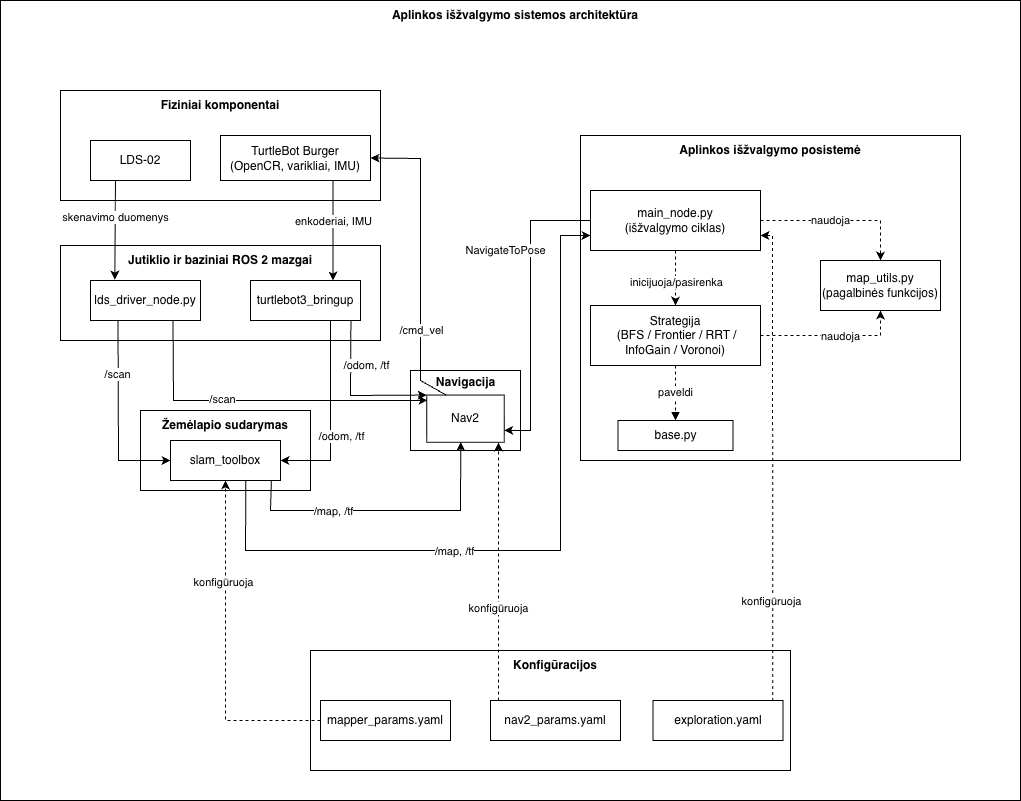

The diagram above was exported from draw.io. Its source (the exported page's mxGraphModel, read from the mxfile embedded in the PNG):
<mxGraphModel dx="2142" dy="1863" grid="1" gridSize="10" guides="1" tooltips="1" connect="1" arrows="1" fold="1" page="1" pageScale="1" pageWidth="850" pageHeight="1100" math="0" shadow="0">
  <root>
    <mxCell id="0" />
    <mxCell id="1" parent="0" />
    <mxCell id="hcOdPJ8rrbLvE10KTkhw-13" parent="1" style="rounded=0;whiteSpace=wrap;html=1;" value="" vertex="1">
      <mxGeometry height="800" width="1020" x="-10" y="-10" as="geometry" />
    </mxCell>
    <mxCell id="hcOdPJ8rrbLvE10KTkhw-5" parent="1" style="rounded=0;whiteSpace=wrap;html=1;" value="" vertex="1">
      <mxGeometry height="325" width="380" x="570" y="125" as="geometry" />
    </mxCell>
    <mxCell id="hcOdPJ8rrbLvE10KTkhw-6" parent="1" style="text;html=1;whiteSpace=wrap;strokeColor=none;fillColor=none;align=center;verticalAlign=middle;rounded=0;" value="&lt;b&gt;Aplinkos išžvalgymo posistemė&lt;/b&gt;" vertex="1">
      <mxGeometry height="30" width="197.5" x="661.25" y="125" as="geometry" />
    </mxCell>
    <mxCell id="hcOdPJ8rrbLvE10KTkhw-7" parent="1" style="rounded=0;whiteSpace=wrap;html=1;" value="Strategija&lt;div&gt;&amp;nbsp;(BFS / Frontier / RRT / InfoGain / Voronoi)&lt;/div&gt;" vertex="1">
      <mxGeometry height="60" width="170" x="580" y="295" as="geometry" />
    </mxCell>
    <mxCell id="hcOdPJ8rrbLvE10KTkhw-11" connectable="0" parent="1" style="group" value="" vertex="1">
      <mxGeometry height="50" width="120" x="810" y="250" as="geometry" />
    </mxCell>
    <mxCell id="hcOdPJ8rrbLvE10KTkhw-8" parent="hcOdPJ8rrbLvE10KTkhw-11" style="rounded=0;whiteSpace=wrap;html=1;" value="" vertex="1">
      <mxGeometry height="50" width="120" as="geometry" />
    </mxCell>
    <mxCell id="hcOdPJ8rrbLvE10KTkhw-9" parent="hcOdPJ8rrbLvE10KTkhw-11" style="text;html=1;whiteSpace=wrap;strokeColor=none;fillColor=none;align=center;verticalAlign=middle;rounded=0;" value="map_utils.py&lt;div&gt;(pagalbinės funkcijos)&lt;/div&gt;" vertex="1">
      <mxGeometry height="50" width="120" as="geometry" />
    </mxCell>
    <mxCell id="hcOdPJ8rrbLvE10KTkhw-12" parent="1" style="rounded=0;whiteSpace=wrap;html=1;" value="main_node.py&lt;div&gt;(išžvalgymo ciklas)&lt;/div&gt;" vertex="1">
      <mxGeometry height="60" width="170" x="580" y="180" as="geometry" />
    </mxCell>
    <mxCell id="hcOdPJ8rrbLvE10KTkhw-14" parent="1" style="text;html=1;whiteSpace=wrap;strokeColor=none;fillColor=none;align=center;verticalAlign=middle;rounded=0;" value="&lt;b&gt;Aplinkos išžvalgymo sistemos architektūra&lt;/b&gt;" vertex="1">
      <mxGeometry height="30" width="300" x="355" y="-10" as="geometry" />
    </mxCell>
    <mxCell id="hcOdPJ8rrbLvE10KTkhw-20" connectable="0" parent="1" style="group;fontStyle=1" value="" vertex="1">
      <mxGeometry height="120" width="480" x="300" y="640" as="geometry" />
    </mxCell>
    <mxCell id="hcOdPJ8rrbLvE10KTkhw-15" parent="hcOdPJ8rrbLvE10KTkhw-20" style="rounded=0;whiteSpace=wrap;html=1;" value="" vertex="1">
      <mxGeometry height="120" width="480" as="geometry" />
    </mxCell>
    <mxCell id="hcOdPJ8rrbLvE10KTkhw-16" parent="hcOdPJ8rrbLvE10KTkhw-20" style="text;html=1;whiteSpace=wrap;strokeColor=none;fillColor=none;align=center;verticalAlign=middle;rounded=0;fontStyle=1" value="Konfigūracijos" vertex="1">
      <mxGeometry height="30" width="110" x="190" as="geometry" />
    </mxCell>
    <mxCell id="hcOdPJ8rrbLvE10KTkhw-17" parent="hcOdPJ8rrbLvE10KTkhw-20" style="rounded=0;whiteSpace=wrap;html=1;" value="mapper_params.yaml" vertex="1">
      <mxGeometry height="40" width="130" x="10" y="50" as="geometry" />
    </mxCell>
    <mxCell id="hcOdPJ8rrbLvE10KTkhw-18" parent="hcOdPJ8rrbLvE10KTkhw-20" style="rounded=0;whiteSpace=wrap;html=1;" value="nav2_params.yaml" vertex="1">
      <mxGeometry height="40" width="130" x="180" y="50" as="geometry" />
    </mxCell>
    <mxCell id="hcOdPJ8rrbLvE10KTkhw-19" parent="hcOdPJ8rrbLvE10KTkhw-20" style="rounded=0;whiteSpace=wrap;html=1;" value="exploration.yaml" vertex="1">
      <mxGeometry height="40" width="130" x="342.5" y="50" as="geometry" />
    </mxCell>
    <mxCell id="hcOdPJ8rrbLvE10KTkhw-21" connectable="0" parent="1" style="group" value="" vertex="1">
      <mxGeometry height="110" width="320" x="50" y="80" as="geometry" />
    </mxCell>
    <mxCell id="hcOdPJ8rrbLvE10KTkhw-1" parent="hcOdPJ8rrbLvE10KTkhw-21" style="rounded=0;whiteSpace=wrap;html=1;" value="" vertex="1">
      <mxGeometry height="110" width="320" as="geometry" />
    </mxCell>
    <mxCell id="hcOdPJ8rrbLvE10KTkhw-2" parent="hcOdPJ8rrbLvE10KTkhw-21" style="text;html=1;whiteSpace=wrap;strokeColor=none;fillColor=none;align=center;verticalAlign=middle;rounded=0;fontStyle=1" value="Fiziniai komponentai" vertex="1">
      <mxGeometry height="30" width="140" x="90" as="geometry" />
    </mxCell>
    <mxCell id="hcOdPJ8rrbLvE10KTkhw-3" parent="hcOdPJ8rrbLvE10KTkhw-21" style="rounded=0;whiteSpace=wrap;html=1;" value="LDS-02" vertex="1">
      <mxGeometry height="40" width="100" x="30" y="50" as="geometry" />
    </mxCell>
    <mxCell id="hcOdPJ8rrbLvE10KTkhw-4" parent="hcOdPJ8rrbLvE10KTkhw-21" style="rounded=0;whiteSpace=wrap;html=1;" value="TurtleBot Burger&lt;div&gt;(OpenCR, varikliai, IMU)&lt;/div&gt;" vertex="1">
      <mxGeometry height="45" width="150" x="160" y="45" as="geometry" />
    </mxCell>
    <mxCell id="hcOdPJ8rrbLvE10KTkhw-22" parent="1" style="rounded=0;whiteSpace=wrap;html=1;" value="base.py" vertex="1">
      <mxGeometry height="30" width="115" x="607.5" y="410" as="geometry" />
    </mxCell>
    <mxCell id="hcOdPJ8rrbLvE10KTkhw-24" edge="1" parent="1" source="hcOdPJ8rrbLvE10KTkhw-7" style="endArrow=block;html=1;rounded=0;exitX=0.5;exitY=1;exitDx=0;exitDy=0;entryX=0.5;entryY=0;entryDx=0;entryDy=0;endFill=1;dashed=1;" target="hcOdPJ8rrbLvE10KTkhw-22" value="paveldi">
      <mxGeometry height="50" relative="1" width="50" x="-0.0083" as="geometry">
        <mxPoint as="offset" />
        <mxPoint x="550" y="380" as="sourcePoint" />
        <mxPoint x="600" y="330" as="targetPoint" />
      </mxGeometry>
    </mxCell>
    <mxCell id="hcOdPJ8rrbLvE10KTkhw-25" edge="1" parent="1" style="endArrow=classic;html=1;rounded=0;exitX=1;exitY=0.5;exitDx=0;exitDy=0;entryX=0.5;entryY=0;entryDx=0;entryDy=0;dashed=1;" value="naudoja">
      <mxGeometry height="50" relative="1" width="50" x="-0.125" as="geometry">
        <mxPoint as="offset" />
        <Array as="points">
          <mxPoint x="870" y="210" />
        </Array>
        <mxPoint x="750" y="210" as="sourcePoint" />
        <mxPoint x="870" y="250" as="targetPoint" />
      </mxGeometry>
    </mxCell>
    <mxCell id="hcOdPJ8rrbLvE10KTkhw-26" edge="1" parent="1" source="hcOdPJ8rrbLvE10KTkhw-7" style="endArrow=classic;html=1;rounded=0;exitX=1;exitY=0.5;exitDx=0;exitDy=0;entryX=0.5;entryY=1;entryDx=0;entryDy=0;dashed=1;" target="hcOdPJ8rrbLvE10KTkhw-9" value="">
      <mxGeometry height="50" relative="1" width="50" as="geometry">
        <Array as="points">
          <mxPoint x="870" y="325" />
        </Array>
        <mxPoint x="560" y="420" as="sourcePoint" />
        <mxPoint x="610" y="370" as="targetPoint" />
      </mxGeometry>
    </mxCell>
    <mxCell id="hcOdPJ8rrbLvE10KTkhw-27" connectable="0" parent="hcOdPJ8rrbLvE10KTkhw-26" style="edgeLabel;html=1;align=center;verticalAlign=middle;resizable=0;points=[];" value="naudoja" vertex="1">
      <mxGeometry relative="1" x="0.0943" as="geometry">
        <mxPoint as="offset" />
      </mxGeometry>
    </mxCell>
    <mxCell id="hcOdPJ8rrbLvE10KTkhw-28" edge="1" parent="1" source="hcOdPJ8rrbLvE10KTkhw-12" style="endArrow=classic;html=1;rounded=0;exitX=0.5;exitY=1;exitDx=0;exitDy=0;entryX=0.5;entryY=0;entryDx=0;entryDy=0;dashed=1;" target="hcOdPJ8rrbLvE10KTkhw-7" value="">
      <mxGeometry height="50" relative="1" width="50" as="geometry">
        <mxPoint x="560" y="420" as="sourcePoint" />
        <mxPoint x="610" y="370" as="targetPoint" />
      </mxGeometry>
    </mxCell>
    <mxCell id="hcOdPJ8rrbLvE10KTkhw-29" connectable="0" parent="hcOdPJ8rrbLvE10KTkhw-28" style="edgeLabel;html=1;align=center;verticalAlign=middle;resizable=0;points=[];" value="inicijuoja/pasirenka" vertex="1">
      <mxGeometry relative="1" x="-0.2909" as="geometry">
        <mxPoint y="11" as="offset" />
      </mxGeometry>
    </mxCell>
    <mxCell id="hcOdPJ8rrbLvE10KTkhw-33" connectable="0" parent="1" style="group" value="" vertex="1">
      <mxGeometry height="90" width="130" x="390" y="360" as="geometry" />
    </mxCell>
    <mxCell id="hcOdPJ8rrbLvE10KTkhw-30" parent="hcOdPJ8rrbLvE10KTkhw-33" style="rounded=0;whiteSpace=wrap;html=1;" value="" vertex="1">
      <mxGeometry height="80" width="110" x="10" as="geometry" />
    </mxCell>
    <mxCell id="hcOdPJ8rrbLvE10KTkhw-31" parent="hcOdPJ8rrbLvE10KTkhw-33" style="text;html=1;whiteSpace=wrap;strokeColor=none;fillColor=none;align=center;verticalAlign=middle;rounded=0;" value="&lt;b&gt;Navigacija&lt;/b&gt;" vertex="1">
      <mxGeometry height="24.545454545454547" width="48.75" x="40.625" as="geometry" />
    </mxCell>
    <mxCell id="hcOdPJ8rrbLvE10KTkhw-32" parent="hcOdPJ8rrbLvE10KTkhw-33" style="rounded=0;whiteSpace=wrap;html=1;" value="Nav2" vertex="1">
      <mxGeometry height="47.27" width="77.5" x="26.25" y="24.549999999999997" as="geometry" />
    </mxCell>
    <mxCell id="hcOdPJ8rrbLvE10KTkhw-35" edge="1" parent="1" style="endArrow=classic;html=1;rounded=0;exitX=0.75;exitY=0;exitDx=0;exitDy=0;dashed=1;entryX=1;entryY=0.75;entryDx=0;entryDy=0;" target="hcOdPJ8rrbLvE10KTkhw-12" value="">
      <mxGeometry height="50" relative="1" width="50" as="geometry">
        <Array as="points">
          <mxPoint x="762" y="225" />
        </Array>
        <mxPoint x="762.31" y="690.42" as="sourcePoint" />
        <mxPoint x="761.999719050928" y="450" as="targetPoint" />
      </mxGeometry>
    </mxCell>
    <mxCell id="hcOdPJ8rrbLvE10KTkhw-36" connectable="0" parent="hcOdPJ8rrbLvE10KTkhw-35" style="edgeLabel;html=1;align=center;verticalAlign=middle;resizable=0;points=[];" value="konfigūruoja" vertex="1">
      <mxGeometry relative="1" x="-0.0768" y="1" as="geometry">
        <mxPoint x="-1" y="120" as="offset" />
      </mxGeometry>
    </mxCell>
    <mxCell id="hcOdPJ8rrbLvE10KTkhw-40" connectable="0" parent="1" style="group" value="" vertex="1">
      <mxGeometry height="80" width="170" x="130" y="400" as="geometry" />
    </mxCell>
    <mxCell id="hcOdPJ8rrbLvE10KTkhw-37" parent="hcOdPJ8rrbLvE10KTkhw-40" style="rounded=0;whiteSpace=wrap;html=1;" value="" vertex="1">
      <mxGeometry height="80" width="170" as="geometry" />
    </mxCell>
    <mxCell id="hcOdPJ8rrbLvE10KTkhw-38" parent="hcOdPJ8rrbLvE10KTkhw-40" style="text;html=1;whiteSpace=wrap;strokeColor=none;fillColor=none;align=center;verticalAlign=middle;rounded=0;" value="&lt;b&gt;Žemėlapio sudarymas&lt;/b&gt;" vertex="1">
      <mxGeometry height="30" width="150" x="10" as="geometry" />
    </mxCell>
    <mxCell id="hcOdPJ8rrbLvE10KTkhw-39" parent="hcOdPJ8rrbLvE10KTkhw-40" style="rounded=0;whiteSpace=wrap;html=1;" value="slam_toolbox" vertex="1">
      <mxGeometry height="40" width="110" x="30" y="30" as="geometry" />
    </mxCell>
    <mxCell id="hcOdPJ8rrbLvE10KTkhw-46" connectable="0" parent="1" style="group" value="" vertex="1">
      <mxGeometry height="95" width="320" x="50" y="235" as="geometry" />
    </mxCell>
    <mxCell id="hcOdPJ8rrbLvE10KTkhw-41" parent="hcOdPJ8rrbLvE10KTkhw-46" style="rounded=0;whiteSpace=wrap;html=1;" value="" vertex="1">
      <mxGeometry height="95" width="320" as="geometry" />
    </mxCell>
    <mxCell id="hcOdPJ8rrbLvE10KTkhw-43" parent="hcOdPJ8rrbLvE10KTkhw-46" style="text;html=1;whiteSpace=wrap;strokeColor=none;fillColor=none;align=center;verticalAlign=middle;rounded=0;" value="&lt;b&gt;Jutiklio ir baziniai ROS 2 mazgai&lt;/b&gt;" vertex="1">
      <mxGeometry height="30" width="220" x="50" as="geometry" />
    </mxCell>
    <mxCell id="hcOdPJ8rrbLvE10KTkhw-44" parent="hcOdPJ8rrbLvE10KTkhw-46" style="rounded=0;whiteSpace=wrap;html=1;" value="lds_driver_node.py" vertex="1">
      <mxGeometry height="40" width="110" x="30" y="35" as="geometry" />
    </mxCell>
    <mxCell id="hcOdPJ8rrbLvE10KTkhw-45" parent="hcOdPJ8rrbLvE10KTkhw-46" style="rounded=0;whiteSpace=wrap;html=1;" value="turtlebot3_bringup" vertex="1">
      <mxGeometry height="40" width="110" x="190" y="35" as="geometry" />
    </mxCell>
    <mxCell id="hcOdPJ8rrbLvE10KTkhw-50" edge="1" parent="1" source="hcOdPJ8rrbLvE10KTkhw-3" style="endArrow=classic;html=1;rounded=0;exitX=0.25;exitY=1;exitDx=0;exitDy=0;entryX=0.221;entryY=-0.024;entryDx=0;entryDy=0;entryPerimeter=0;" target="hcOdPJ8rrbLvE10KTkhw-44" value="">
      <mxGeometry height="50" relative="1" width="50" as="geometry">
        <mxPoint x="350" y="440" as="sourcePoint" />
        <mxPoint x="400" y="390" as="targetPoint" />
      </mxGeometry>
    </mxCell>
    <mxCell id="hcOdPJ8rrbLvE10KTkhw-51" connectable="0" parent="hcOdPJ8rrbLvE10KTkhw-50" style="edgeLabel;html=1;align=center;verticalAlign=middle;resizable=0;points=[];" value="skenavimo duomenys" vertex="1">
      <mxGeometry relative="1" x="-0.2451" as="geometry">
        <mxPoint as="offset" />
      </mxGeometry>
    </mxCell>
    <mxCell id="hcOdPJ8rrbLvE10KTkhw-52" edge="1" parent="1" source="hcOdPJ8rrbLvE10KTkhw-4" style="endArrow=classic;html=1;rounded=0;exitX=0.75;exitY=1;exitDx=0;exitDy=0;entryX=0.75;entryY=0;entryDx=0;entryDy=0;" target="hcOdPJ8rrbLvE10KTkhw-45" value="">
      <mxGeometry height="50" relative="1" width="50" as="geometry">
        <mxPoint x="270" y="290" as="sourcePoint" />
        <mxPoint x="320" y="240" as="targetPoint" />
      </mxGeometry>
    </mxCell>
    <mxCell id="hcOdPJ8rrbLvE10KTkhw-53" connectable="0" parent="hcOdPJ8rrbLvE10KTkhw-52" style="edgeLabel;html=1;align=center;verticalAlign=middle;resizable=0;points=[];" value="enkoderiai, IMU" vertex="1">
      <mxGeometry relative="1" x="-0.1446" as="geometry">
        <mxPoint y="-3" as="offset" />
      </mxGeometry>
    </mxCell>
    <mxCell id="hcOdPJ8rrbLvE10KTkhw-54" edge="1" parent="1" source="hcOdPJ8rrbLvE10KTkhw-17" style="endArrow=classic;html=1;rounded=0;exitX=0;exitY=0.5;exitDx=0;exitDy=0;entryX=0.5;entryY=1;entryDx=0;entryDy=0;dashed=1;" target="hcOdPJ8rrbLvE10KTkhw-39" value="">
      <mxGeometry height="50" relative="1" width="50" as="geometry">
        <Array as="points">
          <mxPoint x="215" y="710" />
        </Array>
        <mxPoint x="330" y="590" as="sourcePoint" />
        <mxPoint x="380" y="540" as="targetPoint" />
      </mxGeometry>
    </mxCell>
    <mxCell id="hcOdPJ8rrbLvE10KTkhw-55" connectable="0" parent="hcOdPJ8rrbLvE10KTkhw-54" style="edgeLabel;html=1;align=center;verticalAlign=middle;resizable=0;points=[];" value="konfigūruoja" vertex="1">
      <mxGeometry relative="1" x="0.3984" y="3" as="geometry">
        <mxPoint as="offset" />
      </mxGeometry>
    </mxCell>
    <mxCell id="hcOdPJ8rrbLvE10KTkhw-56" edge="1" parent="1" source="hcOdPJ8rrbLvE10KTkhw-44" style="endArrow=classic;html=1;rounded=0;exitX=0.25;exitY=1;exitDx=0;exitDy=0;entryX=0;entryY=0.5;entryDx=0;entryDy=0;" target="hcOdPJ8rrbLvE10KTkhw-39" value="">
      <mxGeometry height="50" relative="1" width="50" as="geometry">
        <Array as="points">
          <mxPoint x="108" y="450" />
        </Array>
        <mxPoint x="380" y="450" as="sourcePoint" />
        <mxPoint x="430" y="400" as="targetPoint" />
      </mxGeometry>
    </mxCell>
    <mxCell id="hcOdPJ8rrbLvE10KTkhw-58" connectable="0" parent="hcOdPJ8rrbLvE10KTkhw-56" style="edgeLabel;html=1;align=center;verticalAlign=middle;resizable=0;points=[];" value="/scan" vertex="1">
      <mxGeometry relative="1" x="-0.4493" y="-1" as="geometry">
        <mxPoint as="offset" />
      </mxGeometry>
    </mxCell>
    <mxCell id="hcOdPJ8rrbLvE10KTkhw-57" edge="1" parent="1" style="endArrow=classic;html=1;rounded=0;entryX=1;entryY=0.5;entryDx=0;entryDy=0;" target="hcOdPJ8rrbLvE10KTkhw-39" value="">
      <mxGeometry height="50" relative="1" width="50" as="geometry">
        <Array as="points">
          <mxPoint x="320" y="450" />
        </Array>
        <mxPoint x="320" y="310" as="sourcePoint" />
        <mxPoint x="430" y="400" as="targetPoint" />
      </mxGeometry>
    </mxCell>
    <mxCell id="hcOdPJ8rrbLvE10KTkhw-59" connectable="0" parent="hcOdPJ8rrbLvE10KTkhw-57" style="edgeLabel;html=1;align=center;verticalAlign=middle;resizable=0;points=[];" value="/odom, /tf" vertex="1">
      <mxGeometry relative="1" x="-0.4327" y="1" as="geometry">
        <mxPoint x="9" y="61" as="offset" />
      </mxGeometry>
    </mxCell>
    <mxCell id="hcOdPJ8rrbLvE10KTkhw-60" edge="1" parent="1" source="hcOdPJ8rrbLvE10KTkhw-12" style="endArrow=classic;html=1;rounded=0;exitX=0;exitY=0.5;exitDx=0;exitDy=0;entryX=1;entryY=0.75;entryDx=0;entryDy=0;" target="hcOdPJ8rrbLvE10KTkhw-32" value="">
      <mxGeometry height="50" relative="1" width="50" as="geometry">
        <Array as="points">
          <mxPoint x="550" y="210" />
          <mxPoint x="520" y="210" />
          <mxPoint x="520" y="420" />
        </Array>
        <mxPoint x="470" y="430" as="sourcePoint" />
        <mxPoint x="490" y="410" as="targetPoint" />
      </mxGeometry>
    </mxCell>
    <mxCell id="hcOdPJ8rrbLvE10KTkhw-61" connectable="0" parent="hcOdPJ8rrbLvE10KTkhw-60" style="edgeLabel;html=1;align=center;verticalAlign=middle;resizable=0;points=[];" value="NavigateToPose" vertex="1">
      <mxGeometry relative="1" x="-0.424" y="-2" as="geometry">
        <mxPoint x="-24" y="4" as="offset" />
      </mxGeometry>
    </mxCell>
    <mxCell id="hcOdPJ8rrbLvE10KTkhw-62" edge="1" parent="1" style="endArrow=classic;html=1;rounded=0;entryX=0.926;entryY=1.004;entryDx=0;entryDy=0;entryPerimeter=0;dashed=1;" target="hcOdPJ8rrbLvE10KTkhw-32" value="">
      <mxGeometry height="50" relative="1" width="50" as="geometry">
        <mxPoint x="488" y="690" as="sourcePoint" />
        <mxPoint x="520" y="380" as="targetPoint" />
      </mxGeometry>
    </mxCell>
    <mxCell id="hcOdPJ8rrbLvE10KTkhw-63" connectable="0" parent="hcOdPJ8rrbLvE10KTkhw-62" style="edgeLabel;html=1;align=center;verticalAlign=middle;resizable=0;points=[];" value="konfigūruoja" vertex="1">
      <mxGeometry relative="1" x="-0.285" y="1" as="geometry">
        <mxPoint as="offset" />
      </mxGeometry>
    </mxCell>
    <mxCell id="hcOdPJ8rrbLvE10KTkhw-64" edge="1" parent="1" source="hcOdPJ8rrbLvE10KTkhw-32" style="endArrow=classic;html=1;rounded=0;exitX=0.25;exitY=0;exitDx=0;exitDy=0;entryX=1;entryY=0.5;entryDx=0;entryDy=0;" target="hcOdPJ8rrbLvE10KTkhw-4" value="">
      <mxGeometry height="50" relative="1" width="50" as="geometry">
        <Array as="points">
          <mxPoint x="410" y="370" />
          <mxPoint x="410" y="148" />
        </Array>
        <mxPoint x="460" y="420" as="sourcePoint" />
        <mxPoint x="510" y="370" as="targetPoint" />
      </mxGeometry>
    </mxCell>
    <mxCell id="hcOdPJ8rrbLvE10KTkhw-65" connectable="0" parent="hcOdPJ8rrbLvE10KTkhw-64" style="edgeLabel;html=1;align=center;verticalAlign=middle;resizable=0;points=[];" value="/cmd_vel" vertex="1">
      <mxGeometry relative="1" x="-0.4118" as="geometry">
        <mxPoint y="9" as="offset" />
      </mxGeometry>
    </mxCell>
    <mxCell id="hcOdPJ8rrbLvE10KTkhw-70" edge="1" parent="1" source="hcOdPJ8rrbLvE10KTkhw-44" style="endArrow=classic;html=1;rounded=0;exitX=0.75;exitY=1;exitDx=0;exitDy=0;entryX=0.007;entryY=0.115;entryDx=0;entryDy=0;entryPerimeter=0;" target="hcOdPJ8rrbLvE10KTkhw-32" value="">
      <mxGeometry height="50" relative="1" width="50" as="geometry">
        <Array as="points">
          <mxPoint x="163" y="390" />
        </Array>
        <mxPoint x="380" y="400" as="sourcePoint" />
        <mxPoint x="430" y="350" as="targetPoint" />
      </mxGeometry>
    </mxCell>
    <mxCell id="hcOdPJ8rrbLvE10KTkhw-71" connectable="0" parent="hcOdPJ8rrbLvE10KTkhw-70" style="edgeLabel;html=1;align=center;verticalAlign=middle;resizable=0;points=[];" value="/scan" vertex="1">
      <mxGeometry relative="1" x="-0.2243" y="1" as="geometry">
        <mxPoint as="offset" />
      </mxGeometry>
    </mxCell>
    <mxCell id="hcOdPJ8rrbLvE10KTkhw-72" edge="1" parent="1" source="hcOdPJ8rrbLvE10KTkhw-39" style="endArrow=classic;html=1;rounded=0;exitX=0.917;exitY=1;exitDx=0;exitDy=0;entryX=0.439;entryY=0.992;entryDx=0;entryDy=0;entryPerimeter=0;exitPerimeter=0;" target="hcOdPJ8rrbLvE10KTkhw-32" value="">
      <mxGeometry height="50" relative="1" width="50" as="geometry">
        <Array as="points">
          <mxPoint x="260" y="500" />
          <mxPoint x="450" y="500" />
        </Array>
        <mxPoint x="370" y="410" as="sourcePoint" />
        <mxPoint x="420" y="360" as="targetPoint" />
      </mxGeometry>
    </mxCell>
    <mxCell id="hcOdPJ8rrbLvE10KTkhw-73" connectable="0" parent="hcOdPJ8rrbLvE10KTkhw-72" style="edgeLabel;html=1;align=center;verticalAlign=middle;resizable=0;points=[];" value="/map, /tf" vertex="1">
      <mxGeometry relative="1" x="-0.4892" as="geometry">
        <mxPoint x="19" as="offset" />
      </mxGeometry>
    </mxCell>
    <mxCell id="hcOdPJ8rrbLvE10KTkhw-74" edge="1" parent="1" source="hcOdPJ8rrbLvE10KTkhw-39" style="endArrow=classic;html=1;rounded=0;exitX=0.685;exitY=1.003;exitDx=0;exitDy=0;exitPerimeter=0;entryX=0;entryY=0.75;entryDx=0;entryDy=0;" target="hcOdPJ8rrbLvE10KTkhw-12" value="">
      <mxGeometry height="50" relative="1" width="50" as="geometry">
        <Array as="points">
          <mxPoint x="235" y="540" />
          <mxPoint x="550" y="540" />
          <mxPoint x="550" y="225" />
        </Array>
        <mxPoint x="420" y="460" as="sourcePoint" />
        <mxPoint x="470" y="410" as="targetPoint" />
      </mxGeometry>
    </mxCell>
    <mxCell id="hcOdPJ8rrbLvE10KTkhw-75" connectable="0" parent="hcOdPJ8rrbLvE10KTkhw-74" style="edgeLabel;html=1;align=center;verticalAlign=middle;resizable=0;points=[];" value="/map, /tf" vertex="1">
      <mxGeometry relative="1" x="-0.2378" as="geometry">
        <mxPoint as="offset" />
      </mxGeometry>
    </mxCell>
    <mxCell id="hcOdPJ8rrbLvE10KTkhw-76" edge="1" parent="1" source="hcOdPJ8rrbLvE10KTkhw-45" style="endArrow=classic;html=1;rounded=0;exitX=0.913;exitY=0.998;exitDx=0;exitDy=0;exitPerimeter=0;entryX=0;entryY=0;entryDx=0;entryDy=0;" target="hcOdPJ8rrbLvE10KTkhw-32" value="">
      <mxGeometry height="50" relative="1" width="50" as="geometry">
        <Array as="points">
          <mxPoint x="340" y="385" />
        </Array>
        <mxPoint x="460" y="400" as="sourcePoint" />
        <mxPoint x="510" y="350" as="targetPoint" />
      </mxGeometry>
    </mxCell>
    <mxCell id="hcOdPJ8rrbLvE10KTkhw-77" connectable="0" parent="hcOdPJ8rrbLvE10KTkhw-76" style="edgeLabel;html=1;align=center;verticalAlign=middle;resizable=0;points=[];" value="/odom, /tf" vertex="1">
      <mxGeometry relative="1" x="-0.3987" y="1" as="geometry">
        <mxPoint x="14" as="offset" />
      </mxGeometry>
    </mxCell>
  </root>
</mxGraphModel>